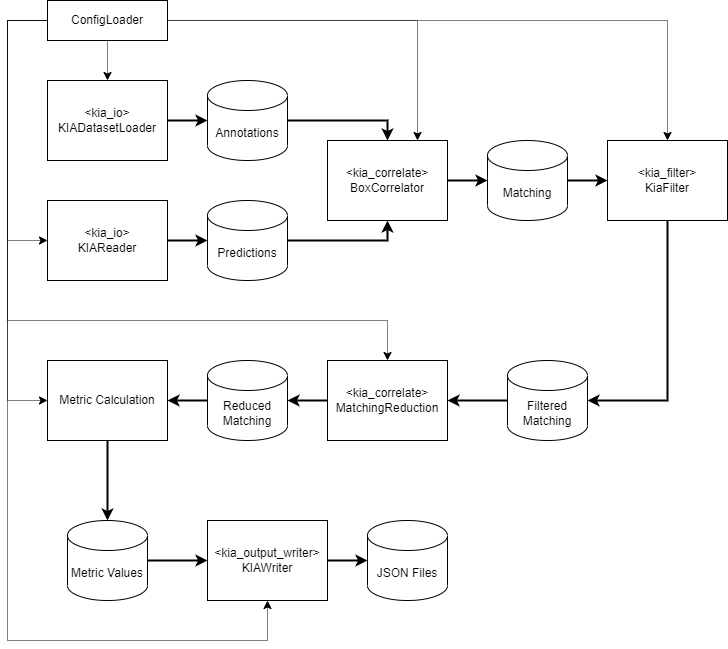

The diagram above was exported from draw.io. Its source (the exported page's mxGraphModel, read from the mxfile embedded in the PNG):
<mxGraphModel dx="1003" dy="629" grid="1" gridSize="10" guides="1" tooltips="1" connect="1" arrows="1" fold="1" page="1" pageScale="1" pageWidth="827" pageHeight="1169" math="0" shadow="0">
  <root>
    <mxCell id="0" />
    <mxCell id="1" parent="0" />
    <mxCell id="10" style="edgeStyle=none;html=1;exitX=1;exitY=0.5;exitDx=0;exitDy=0;entryX=0;entryY=0.5;entryDx=0;entryDy=0;entryPerimeter=0;strokeWidth=2;" parent="1" source="2" target="6" edge="1">
      <mxGeometry relative="1" as="geometry" />
    </mxCell>
    <mxCell id="2" value="&amp;lt;kia_io&amp;gt;&lt;br&gt;KIADatasetLoader" style="rounded=0;whiteSpace=wrap;html=1;strokeWidth=1;" parent="1" vertex="1">
      <mxGeometry x="80" y="240" width="120" height="80" as="geometry" />
    </mxCell>
    <mxCell id="9" style="edgeStyle=none;html=1;exitX=1;exitY=0.5;exitDx=0;exitDy=0;entryX=0;entryY=0.5;entryDx=0;entryDy=0;entryPerimeter=0;strokeWidth=2;" parent="1" source="4" target="8" edge="1">
      <mxGeometry relative="1" as="geometry" />
    </mxCell>
    <mxCell id="4" value="&amp;lt;kia_io&amp;gt;&lt;br&gt;KIAReader" style="rounded=0;whiteSpace=wrap;html=1;" parent="1" vertex="1">
      <mxGeometry x="80" y="360" width="120" height="80" as="geometry" />
    </mxCell>
    <mxCell id="11" style="edgeStyle=none;html=1;exitX=0.5;exitY=1;exitDx=0;exitDy=0;entryX=0.5;entryY=0;entryDx=0;entryDy=0;dashed=1;dashPattern=1 1;" parent="1" source="5" target="2" edge="1">
      <mxGeometry relative="1" as="geometry" />
    </mxCell>
    <mxCell id="12" style="edgeStyle=none;html=1;exitX=0;exitY=0.5;exitDx=0;exitDy=0;entryX=0;entryY=0.5;entryDx=0;entryDy=0;rounded=0;dashed=1;dashPattern=1 1;" parent="1" source="5" target="4" edge="1">
      <mxGeometry relative="1" as="geometry">
        <Array as="points">
          <mxPoint x="40" y="180" />
          <mxPoint x="40" y="400" />
        </Array>
      </mxGeometry>
    </mxCell>
    <mxCell id="26" style="edgeStyle=none;rounded=0;html=1;exitX=1;exitY=0.5;exitDx=0;exitDy=0;entryX=0.5;entryY=0;entryDx=0;entryDy=0;dashed=1;dashPattern=1 1;" parent="1" source="5" target="18" edge="1">
      <mxGeometry relative="1" as="geometry">
        <Array as="points">
          <mxPoint x="700" y="180" />
        </Array>
      </mxGeometry>
    </mxCell>
    <mxCell id="36" style="edgeStyle=none;rounded=0;html=1;exitX=1;exitY=0.5;exitDx=0;exitDy=0;entryX=0.75;entryY=0;entryDx=0;entryDy=0;dashed=1;dashPattern=1 1;" parent="1" source="5" target="13" edge="1">
      <mxGeometry relative="1" as="geometry">
        <Array as="points">
          <mxPoint x="450" y="180" />
        </Array>
      </mxGeometry>
    </mxCell>
    <mxCell id="37" style="edgeStyle=none;rounded=0;html=1;exitX=0;exitY=0.5;exitDx=0;exitDy=0;entryX=0;entryY=0.5;entryDx=0;entryDy=0;dashed=1;dashPattern=1 1;" parent="1" source="5" target="28" edge="1">
      <mxGeometry relative="1" as="geometry">
        <Array as="points">
          <mxPoint x="40" y="180" />
          <mxPoint x="40" y="560" />
        </Array>
      </mxGeometry>
    </mxCell>
    <mxCell id="38" style="edgeStyle=none;rounded=0;html=1;exitX=0;exitY=0.5;exitDx=0;exitDy=0;entryX=0.5;entryY=0;entryDx=0;entryDy=0;dashed=1;dashPattern=1 1;" parent="1" source="5" target="22" edge="1">
      <mxGeometry relative="1" as="geometry">
        <Array as="points">
          <mxPoint x="40" y="180" />
          <mxPoint x="40" y="480" />
          <mxPoint x="420" y="480" />
        </Array>
      </mxGeometry>
    </mxCell>
    <mxCell id="40" style="edgeStyle=none;rounded=0;html=1;exitX=0;exitY=0.5;exitDx=0;exitDy=0;entryX=0.5;entryY=1;entryDx=0;entryDy=0;dashed=1;dashPattern=1 1;" parent="1" source="5" target="31" edge="1">
      <mxGeometry relative="1" as="geometry">
        <Array as="points">
          <mxPoint x="40" y="180" />
          <mxPoint x="40" y="800" />
          <mxPoint x="300" y="800" />
        </Array>
      </mxGeometry>
    </mxCell>
    <mxCell id="5" value="ConfigLoader" style="rounded=0;whiteSpace=wrap;html=1;" parent="1" vertex="1">
      <mxGeometry x="80" y="160" width="120" height="40" as="geometry" />
    </mxCell>
    <mxCell id="14" style="edgeStyle=none;rounded=0;html=1;exitX=1;exitY=0.5;exitDx=0;exitDy=0;exitPerimeter=0;entryX=0.5;entryY=0;entryDx=0;entryDy=0;strokeWidth=2;" parent="1" source="6" target="13" edge="1">
      <mxGeometry relative="1" as="geometry">
        <Array as="points">
          <mxPoint x="420" y="280" />
        </Array>
      </mxGeometry>
    </mxCell>
    <mxCell id="6" value="Annotations" style="shape=cylinder3;whiteSpace=wrap;html=1;boundedLbl=1;backgroundOutline=1;size=15;" parent="1" vertex="1">
      <mxGeometry x="240" y="240" width="80" height="80" as="geometry" />
    </mxCell>
    <mxCell id="15" style="edgeStyle=none;rounded=0;html=1;exitX=1;exitY=0.5;exitDx=0;exitDy=0;exitPerimeter=0;entryX=0.5;entryY=1;entryDx=0;entryDy=0;strokeWidth=2;" parent="1" source="8" target="13" edge="1">
      <mxGeometry relative="1" as="geometry">
        <Array as="points">
          <mxPoint x="420" y="400" />
        </Array>
      </mxGeometry>
    </mxCell>
    <mxCell id="8" value="Predictions" style="shape=cylinder3;whiteSpace=wrap;html=1;boundedLbl=1;backgroundOutline=1;size=15;" parent="1" vertex="1">
      <mxGeometry x="240" y="360" width="80" height="80" as="geometry" />
    </mxCell>
    <mxCell id="17" style="edgeStyle=none;rounded=0;html=1;exitX=1;exitY=0.5;exitDx=0;exitDy=0;entryX=0;entryY=0.5;entryDx=0;entryDy=0;entryPerimeter=0;strokeWidth=2;" parent="1" source="13" target="16" edge="1">
      <mxGeometry relative="1" as="geometry" />
    </mxCell>
    <mxCell id="13" value="&amp;lt;kia_correlate&amp;gt;&lt;br&gt;BoxCorrelator" style="rounded=0;whiteSpace=wrap;html=1;" parent="1" vertex="1">
      <mxGeometry x="360" y="300" width="120" height="80" as="geometry" />
    </mxCell>
    <mxCell id="19" style="edgeStyle=none;rounded=0;html=1;exitX=1;exitY=0.5;exitDx=0;exitDy=0;exitPerimeter=0;entryX=0;entryY=0.5;entryDx=0;entryDy=0;strokeWidth=2;" parent="1" source="16" target="18" edge="1">
      <mxGeometry relative="1" as="geometry" />
    </mxCell>
    <mxCell id="16" value="Matching" style="shape=cylinder3;whiteSpace=wrap;html=1;boundedLbl=1;backgroundOutline=1;size=15;" parent="1" vertex="1">
      <mxGeometry x="520" y="300" width="80" height="80" as="geometry" />
    </mxCell>
    <mxCell id="21" style="edgeStyle=none;rounded=0;html=1;exitX=0.5;exitY=1;exitDx=0;exitDy=0;entryX=1;entryY=0.5;entryDx=0;entryDy=0;entryPerimeter=0;strokeWidth=2;" parent="1" source="18" target="20" edge="1">
      <mxGeometry relative="1" as="geometry">
        <Array as="points">
          <mxPoint x="700" y="560" />
        </Array>
      </mxGeometry>
    </mxCell>
    <mxCell id="18" value="&amp;lt;kia_filter&amp;gt;&lt;br&gt;KiaFilter" style="rounded=0;whiteSpace=wrap;html=1;" parent="1" vertex="1">
      <mxGeometry x="640" y="300" width="120" height="80" as="geometry" />
    </mxCell>
    <mxCell id="23" style="edgeStyle=none;rounded=0;html=1;exitX=0;exitY=0.5;exitDx=0;exitDy=0;exitPerimeter=0;entryX=1;entryY=0.5;entryDx=0;entryDy=0;strokeWidth=2;" parent="1" source="20" target="22" edge="1">
      <mxGeometry relative="1" as="geometry" />
    </mxCell>
    <mxCell id="20" value="Filtered Matching" style="shape=cylinder3;whiteSpace=wrap;html=1;boundedLbl=1;backgroundOutline=1;size=15;" parent="1" vertex="1">
      <mxGeometry x="540" y="520" width="80" height="80" as="geometry" />
    </mxCell>
    <mxCell id="27" style="edgeStyle=none;rounded=0;html=1;exitX=0;exitY=0.5;exitDx=0;exitDy=0;entryX=1;entryY=0.5;entryDx=0;entryDy=0;entryPerimeter=0;strokeWidth=2;" parent="1" source="22" target="24" edge="1">
      <mxGeometry relative="1" as="geometry" />
    </mxCell>
    <mxCell id="22" value="&amp;lt;kia_correlate&amp;gt;&lt;br&gt;MatchingReduction" style="rounded=0;whiteSpace=wrap;html=1;" parent="1" vertex="1">
      <mxGeometry x="360" y="520" width="120" height="80" as="geometry" />
    </mxCell>
    <mxCell id="29" style="edgeStyle=none;rounded=0;html=1;exitX=0;exitY=0.5;exitDx=0;exitDy=0;exitPerimeter=0;entryX=1;entryY=0.5;entryDx=0;entryDy=0;strokeWidth=2;" parent="1" source="24" target="28" edge="1">
      <mxGeometry relative="1" as="geometry" />
    </mxCell>
    <mxCell id="24" value="Reduced Matching" style="shape=cylinder3;whiteSpace=wrap;html=1;boundedLbl=1;backgroundOutline=1;size=15;" parent="1" vertex="1">
      <mxGeometry x="240" y="520" width="80" height="80" as="geometry" />
    </mxCell>
    <mxCell id="33" style="edgeStyle=none;rounded=0;html=1;exitX=0.5;exitY=1;exitDx=0;exitDy=0;entryX=0.5;entryY=0;entryDx=0;entryDy=0;entryPerimeter=0;strokeWidth=2;" parent="1" source="28" target="30" edge="1">
      <mxGeometry relative="1" as="geometry" />
    </mxCell>
    <mxCell id="28" value="Metric Calculation" style="rounded=0;whiteSpace=wrap;html=1;" parent="1" vertex="1">
      <mxGeometry x="80" y="520" width="120" height="80" as="geometry" />
    </mxCell>
    <mxCell id="32" style="edgeStyle=none;rounded=0;html=1;exitX=1;exitY=0.5;exitDx=0;exitDy=0;exitPerimeter=0;entryX=0;entryY=0.5;entryDx=0;entryDy=0;strokeWidth=2;" parent="1" source="30" target="31" edge="1">
      <mxGeometry relative="1" as="geometry" />
    </mxCell>
    <mxCell id="30" value="Metric Values" style="shape=cylinder3;whiteSpace=wrap;html=1;boundedLbl=1;backgroundOutline=1;size=15;" parent="1" vertex="1">
      <mxGeometry x="100" y="680" width="80" height="80" as="geometry" />
    </mxCell>
    <mxCell id="35" style="edgeStyle=none;rounded=0;html=1;exitX=1;exitY=0.5;exitDx=0;exitDy=0;entryX=0;entryY=0.5;entryDx=0;entryDy=0;entryPerimeter=0;strokeWidth=2;" parent="1" source="31" target="34" edge="1">
      <mxGeometry relative="1" as="geometry" />
    </mxCell>
    <mxCell id="31" value="&amp;lt;kia_output_writer&amp;gt;&lt;br&gt;KIAWriter" style="rounded=0;whiteSpace=wrap;html=1;" parent="1" vertex="1">
      <mxGeometry x="240" y="680" width="120" height="80" as="geometry" />
    </mxCell>
    <mxCell id="34" value="JSON Files" style="shape=cylinder3;whiteSpace=wrap;html=1;boundedLbl=1;backgroundOutline=1;size=15;" parent="1" vertex="1">
      <mxGeometry x="400" y="680" width="80" height="80" as="geometry" />
    </mxCell>
  </root>
</mxGraphModel>